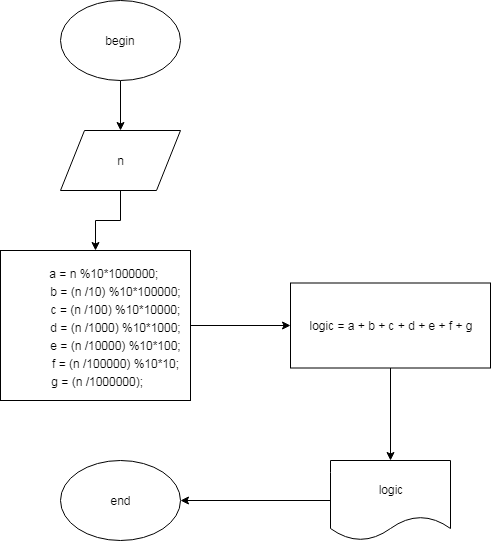

The diagram above was exported from draw.io. Its source (the exported page's mxGraphModel, read from the mxfile embedded in the PNG):
<mxGraphModel dx="1250" dy="583" grid="1" gridSize="10" guides="1" tooltips="1" connect="1" arrows="1" fold="1" page="1" pageScale="1" pageWidth="827" pageHeight="1169" math="0" shadow="0">
  <root>
    <mxCell id="0" />
    <mxCell id="1" parent="0" />
    <mxCell id="3gvw5Bb53McxpkFU6t1X-7" value="" style="edgeStyle=orthogonalEdgeStyle;rounded=0;orthogonalLoop=1;jettySize=auto;html=1;" edge="1" parent="1" source="3gvw5Bb53McxpkFU6t1X-1" target="3gvw5Bb53McxpkFU6t1X-2">
      <mxGeometry relative="1" as="geometry" />
    </mxCell>
    <mxCell id="3gvw5Bb53McxpkFU6t1X-1" value="begin" style="ellipse;whiteSpace=wrap;html=1;" vertex="1" parent="1">
      <mxGeometry x="350" y="20" width="120" height="80" as="geometry" />
    </mxCell>
    <mxCell id="3gvw5Bb53McxpkFU6t1X-8" value="" style="edgeStyle=orthogonalEdgeStyle;rounded=0;orthogonalLoop=1;jettySize=auto;html=1;" edge="1" parent="1" source="3gvw5Bb53McxpkFU6t1X-2" target="3gvw5Bb53McxpkFU6t1X-3">
      <mxGeometry relative="1" as="geometry" />
    </mxCell>
    <mxCell id="3gvw5Bb53McxpkFU6t1X-2" value="n" style="shape=parallelogram;perimeter=parallelogramPerimeter;whiteSpace=wrap;html=1;" vertex="1" parent="1">
      <mxGeometry x="350" y="150" width="120" height="60" as="geometry" />
    </mxCell>
    <mxCell id="3gvw5Bb53McxpkFU6t1X-11" value="" style="edgeStyle=orthogonalEdgeStyle;rounded=0;orthogonalLoop=1;jettySize=auto;html=1;" edge="1" parent="1" source="3gvw5Bb53McxpkFU6t1X-3" target="3gvw5Bb53McxpkFU6t1X-10">
      <mxGeometry relative="1" as="geometry" />
    </mxCell>
    <mxCell id="3gvw5Bb53McxpkFU6t1X-3" value="&lt;table&gt;&lt;tbody&gt;&lt;tr&gt;&lt;td id=&quot;LC4&quot;&gt;&lt;table&gt;&lt;tbody&gt;&lt;tr&gt;&lt;td id=&quot;LC4&quot;&gt;&amp;nbsp; &amp;nbsp; &amp;nbsp;a &lt;span&gt;=&lt;/span&gt; n &lt;span&gt;%&lt;/span&gt;&lt;span&gt;10&lt;/span&gt;&lt;span&gt;*&lt;/span&gt;&lt;span&gt;1000000&lt;/span&gt;;&lt;/td&gt;&lt;/tr&gt;&lt;tr&gt;&lt;td id=&quot;LC5&quot;&gt;&amp;nbsp; &amp;nbsp; &amp;nbsp; &amp;nbsp; &amp;nbsp; &amp;nbsp; b &lt;span&gt;=&lt;/span&gt; (n &lt;span&gt;/&lt;/span&gt;&lt;span&gt;10&lt;/span&gt;) &lt;span&gt;%&lt;/span&gt;&lt;span&gt;10&lt;/span&gt;&lt;span&gt;*&lt;/span&gt;&lt;span&gt;100000&lt;/span&gt;;&lt;/td&gt;&lt;/tr&gt;&lt;tr&gt;&lt;td id=&quot;LC6&quot;&gt;&amp;nbsp; &amp;nbsp; &amp;nbsp; &amp;nbsp; &amp;nbsp; &amp;nbsp; c &lt;span&gt;=&lt;/span&gt; (n &lt;span&gt;/&lt;/span&gt;&lt;span&gt;100&lt;/span&gt;) &lt;span&gt;%&lt;/span&gt;&lt;span&gt;10&lt;/span&gt;&lt;span&gt;*&lt;/span&gt;&lt;span&gt;10000&lt;/span&gt;;&lt;/td&gt;&lt;/tr&gt;&lt;tr&gt;&lt;td id=&quot;LC7&quot;&gt;&amp;nbsp; &amp;nbsp; &amp;nbsp; &amp;nbsp; &amp;nbsp; &amp;nbsp; d &lt;span&gt;=&lt;/span&gt; (n &lt;span&gt;/&lt;/span&gt;&lt;span&gt;1000&lt;/span&gt;) &lt;span&gt;%&lt;/span&gt;&lt;span&gt;10&lt;/span&gt;&lt;span&gt;*&lt;/span&gt;&lt;span&gt;1000&lt;/span&gt;;&lt;/td&gt;&lt;/tr&gt;&lt;tr&gt;&lt;td id=&quot;LC8&quot;&gt;&amp;nbsp; &amp;nbsp; &amp;nbsp; &amp;nbsp; &amp;nbsp; &amp;nbsp; e &lt;span&gt;=&lt;/span&gt; (n &lt;span&gt;/&lt;/span&gt;&lt;span&gt;10000&lt;/span&gt;) &lt;span&gt;%&lt;/span&gt;&lt;span&gt;10&lt;/span&gt;&lt;span&gt;*&lt;/span&gt;&lt;span&gt;100&lt;/span&gt;;&lt;/td&gt;&lt;/tr&gt;&lt;tr&gt;&lt;td id=&quot;LC9&quot;&gt;&amp;nbsp; &amp;nbsp; &amp;nbsp; &amp;nbsp; &amp;nbsp; &amp;nbsp; f &lt;span&gt;=&lt;/span&gt; (n &lt;span&gt;/&lt;/span&gt;&lt;span&gt;100000&lt;/span&gt;) &lt;span&gt;%&lt;/span&gt;&lt;span&gt;10&lt;/span&gt;&lt;span&gt;*&lt;/span&gt;&lt;span&gt;10&lt;/span&gt;;&lt;/td&gt;&lt;/tr&gt;&lt;tr&gt;&lt;td id=&quot;LC10&quot;&gt;&amp;nbsp;g &lt;span&gt;=&lt;/span&gt; (n &lt;span&gt;/&lt;/span&gt;&lt;span&gt;1000000&lt;/span&gt;);&lt;/td&gt;&lt;/tr&gt;&lt;/tbody&gt;&lt;/table&gt;&lt;/td&gt;&lt;/tr&gt;&lt;/tbody&gt;&lt;/table&gt;" style="rounded=0;whiteSpace=wrap;html=1;" vertex="1" parent="1">
      <mxGeometry x="290" y="270" width="190" height="150" as="geometry" />
    </mxCell>
    <mxCell id="3gvw5Bb53McxpkFU6t1X-18" value="" style="edgeStyle=orthogonalEdgeStyle;rounded=0;orthogonalLoop=1;jettySize=auto;html=1;" edge="1" parent="1" source="3gvw5Bb53McxpkFU6t1X-10" target="3gvw5Bb53McxpkFU6t1X-15">
      <mxGeometry relative="1" as="geometry" />
    </mxCell>
    <mxCell id="3gvw5Bb53McxpkFU6t1X-10" value="&lt;span&gt;logic =&amp;nbsp;&lt;/span&gt;&lt;span&gt;a &lt;/span&gt;&lt;span&gt;+&lt;/span&gt;&lt;span&gt; b &lt;/span&gt;&lt;span&gt;+&lt;/span&gt;&lt;span&gt; c &lt;/span&gt;&lt;span&gt;+&lt;/span&gt;&lt;span&gt; d &lt;/span&gt;&lt;span&gt;+&lt;/span&gt;&lt;span&gt; e &lt;/span&gt;&lt;span&gt;+&lt;/span&gt;&lt;span&gt; f &lt;/span&gt;&lt;span&gt;+&lt;/span&gt;&lt;span&gt; g&lt;/span&gt;" style="rounded=0;whiteSpace=wrap;html=1;" vertex="1" parent="1">
      <mxGeometry x="580" y="302.5" width="200" height="85" as="geometry" />
    </mxCell>
    <mxCell id="3gvw5Bb53McxpkFU6t1X-6" value="end" style="ellipse;whiteSpace=wrap;html=1;" vertex="1" parent="1">
      <mxGeometry x="350" y="480" width="120" height="80" as="geometry" />
    </mxCell>
    <mxCell id="3gvw5Bb53McxpkFU6t1X-21" style="edgeStyle=orthogonalEdgeStyle;rounded=0;orthogonalLoop=1;jettySize=auto;html=1;exitX=0;exitY=0.5;exitDx=0;exitDy=0;entryX=1;entryY=0.5;entryDx=0;entryDy=0;" edge="1" parent="1" source="3gvw5Bb53McxpkFU6t1X-15" target="3gvw5Bb53McxpkFU6t1X-6">
      <mxGeometry relative="1" as="geometry" />
    </mxCell>
    <mxCell id="3gvw5Bb53McxpkFU6t1X-15" value="logic" style="shape=document;whiteSpace=wrap;html=1;boundedLbl=1;" vertex="1" parent="1">
      <mxGeometry x="620" y="480" width="120" height="80" as="geometry" />
    </mxCell>
  </root>
</mxGraphModel>